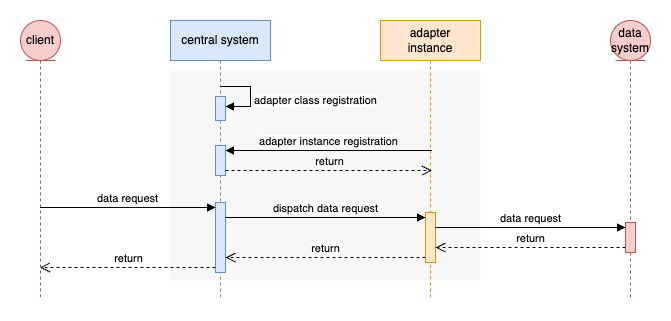

The diagram above was exported from draw.io. Its source (the exported page's mxGraphModel, read from the mxfile embedded in the PNG):
<mxGraphModel dx="833" dy="571" grid="1" gridSize="10" guides="1" tooltips="1" connect="1" arrows="1" fold="1" page="1" pageScale="1" pageWidth="827" pageHeight="1169" math="0" shadow="0">
  <root>
    <mxCell id="0" />
    <mxCell id="1" parent="0" />
    <mxCell id="2" value="" style="rounded=0;whiteSpace=wrap;html=1;fillColor=#f5f5f5;strokeColor=none;opacity=80;dashed=1;fontColor=#333333;" vertex="1" parent="1">
      <mxGeometry x="650" y="930" width="310" height="210" as="geometry" />
    </mxCell>
    <mxCell id="3" value="client" style="shape=umlLifeline;perimeter=lifelinePerimeter;whiteSpace=wrap;html=1;container=1;dropTarget=0;collapsible=0;recursiveResize=0;outlineConnect=0;portConstraint=eastwest;newEdgeStyle={&quot;curved&quot;:0,&quot;rounded&quot;:0};participant=umlEntity;verticalAlign=middle;fillColor=#f8cecc;strokeColor=#b85450;" vertex="1" parent="1">
      <mxGeometry x="500" y="880" width="40" height="280" as="geometry" />
    </mxCell>
    <mxCell id="4" value="data&lt;br&gt;system" style="shape=umlLifeline;perimeter=lifelinePerimeter;whiteSpace=wrap;html=1;container=1;dropTarget=0;collapsible=0;recursiveResize=0;outlineConnect=0;portConstraint=eastwest;newEdgeStyle={&quot;curved&quot;:0,&quot;rounded&quot;:0};participant=umlEntity;fillColor=#f8cecc;strokeColor=#b85450;" vertex="1" parent="1">
      <mxGeometry x="1090" y="880" width="40" height="280" as="geometry" />
    </mxCell>
    <mxCell id="5" value="" style="html=1;points=[[0,0,0,0,5],[0,1,0,0,-5],[1,0,0,0,5],[1,1,0,0,-5]];perimeter=orthogonalPerimeter;outlineConnect=0;targetShapes=umlLifeline;portConstraint=eastwest;newEdgeStyle={&quot;curved&quot;:0,&quot;rounded&quot;:0};fillColor=#f8cecc;strokeColor=#b85450;" vertex="1" parent="4">
      <mxGeometry x="15" y="202" width="10" height="30" as="geometry" />
    </mxCell>
    <mxCell id="6" value="central system" style="shape=umlLifeline;perimeter=lifelinePerimeter;whiteSpace=wrap;html=1;container=1;dropTarget=0;collapsible=0;recursiveResize=0;outlineConnect=0;portConstraint=eastwest;newEdgeStyle={&quot;curved&quot;:0,&quot;rounded&quot;:0};fillColor=#dae8fc;strokeColor=#6c8ebf;" vertex="1" parent="1">
      <mxGeometry x="650" y="880" width="100" height="280" as="geometry" />
    </mxCell>
    <mxCell id="7" value="" style="html=1;points=[[0,0,0,0,5],[0,1,0,0,-5],[1,0,0,0,5],[1,1,0,0,-5]];perimeter=orthogonalPerimeter;outlineConnect=0;targetShapes=umlLifeline;portConstraint=eastwest;newEdgeStyle={&quot;curved&quot;:0,&quot;rounded&quot;:0};fillColor=#dae8fc;strokeColor=#6c8ebf;" vertex="1" parent="6">
      <mxGeometry x="45" y="125" width="10" height="30" as="geometry" />
    </mxCell>
    <mxCell id="8" value="" style="html=1;points=[[0,0,0,0,5],[0,1,0,0,-5],[1,0,0,0,5],[1,1,0,0,-5]];perimeter=orthogonalPerimeter;outlineConnect=0;targetShapes=umlLifeline;portConstraint=eastwest;newEdgeStyle={&quot;curved&quot;:0,&quot;rounded&quot;:0};fillColor=#dae8fc;strokeColor=#6c8ebf;" vertex="1" parent="6">
      <mxGeometry x="45" y="76" width="10" height="24" as="geometry" />
    </mxCell>
    <mxCell id="9" value="adapter class registration" style="html=1;align=left;spacingLeft=2;endArrow=block;rounded=0;edgeStyle=orthogonalEdgeStyle;curved=0;rounded=0;" edge="1" parent="6" target="8">
      <mxGeometry x="0.1765" relative="1" as="geometry">
        <mxPoint x="50" y="66" as="sourcePoint" />
        <Array as="points">
          <mxPoint x="50" y="66" />
          <mxPoint x="80" y="66" />
          <mxPoint x="80" y="86" />
        </Array>
        <mxPoint as="offset" />
      </mxGeometry>
    </mxCell>
    <mxCell id="10" value="" style="html=1;points=[[0,0,0,0,5],[0,1,0,0,-5],[1,0,0,0,5],[1,1,0,0,-5]];perimeter=orthogonalPerimeter;outlineConnect=0;targetShapes=umlLifeline;portConstraint=eastwest;newEdgeStyle={&quot;curved&quot;:0,&quot;rounded&quot;:0};fillColor=#dae8fc;strokeColor=#6c8ebf;" vertex="1" parent="6">
      <mxGeometry x="45" y="182" width="10" height="70" as="geometry" />
    </mxCell>
    <mxCell id="11" value="adapter&lt;br&gt;instance" style="shape=umlLifeline;perimeter=lifelinePerimeter;whiteSpace=wrap;html=1;container=1;dropTarget=0;collapsible=0;recursiveResize=0;outlineConnect=0;portConstraint=eastwest;newEdgeStyle={&quot;curved&quot;:0,&quot;rounded&quot;:0};fillColor=#ffe6cc;strokeColor=#d79b00;" vertex="1" parent="1">
      <mxGeometry x="860" y="880" width="100" height="280" as="geometry" />
    </mxCell>
    <mxCell id="12" value="" style="html=1;points=[[0,0,0,0,5],[0,1,0,0,-5],[1,0,0,0,5],[1,1,0,0,-5]];perimeter=orthogonalPerimeter;outlineConnect=0;targetShapes=umlLifeline;portConstraint=eastwest;newEdgeStyle={&quot;curved&quot;:0,&quot;rounded&quot;:0};fillColor=#ffe6cc;strokeColor=#d79b00;" vertex="1" parent="11">
      <mxGeometry x="45" y="192" width="10" height="50" as="geometry" />
    </mxCell>
    <mxCell id="13" value="adapter instance registration" style="html=1;verticalAlign=bottom;endArrow=block;curved=0;rounded=0;entryX=1;entryY=0;entryDx=0;entryDy=5;" edge="1" target="7" parent="1">
      <mxGeometry relative="1" as="geometry">
        <mxPoint x="911.5" y="1010" as="sourcePoint" />
      </mxGeometry>
    </mxCell>
    <mxCell id="14" value="return" style="html=1;verticalAlign=bottom;endArrow=open;dashed=1;endSize=8;curved=0;rounded=0;exitX=1;exitY=1;exitDx=0;exitDy=-5;" edge="1" source="7" parent="1">
      <mxGeometry relative="1" as="geometry">
        <mxPoint x="911.5" y="1030" as="targetPoint" />
      </mxGeometry>
    </mxCell>
    <mxCell id="15" value="data request" style="html=1;verticalAlign=bottom;endArrow=block;curved=0;rounded=0;entryX=0;entryY=0;entryDx=0;entryDy=5;" edge="1" target="10" parent="1">
      <mxGeometry relative="1" as="geometry">
        <mxPoint x="519.5" y="1067" as="sourcePoint" />
      </mxGeometry>
    </mxCell>
    <mxCell id="16" value="return" style="html=1;verticalAlign=bottom;endArrow=open;dashed=1;endSize=8;curved=0;rounded=0;exitX=0;exitY=1;exitDx=0;exitDy=-5;" edge="1" source="10" parent="1">
      <mxGeometry relative="1" as="geometry">
        <mxPoint x="519.5" y="1127" as="targetPoint" />
      </mxGeometry>
    </mxCell>
    <mxCell id="17" value="dispatch data request" style="html=1;verticalAlign=bottom;endArrow=block;curved=0;rounded=0;entryX=0;entryY=0;entryDx=0;entryDy=5;" edge="1" source="10" target="12" parent="1">
      <mxGeometry relative="1" as="geometry">
        <mxPoint x="710" y="1077" as="sourcePoint" />
      </mxGeometry>
    </mxCell>
    <mxCell id="18" value="return" style="html=1;verticalAlign=bottom;endArrow=open;dashed=1;endSize=8;curved=0;rounded=0;exitX=0;exitY=1;exitDx=0;exitDy=-5;" edge="1" source="12" target="10" parent="1">
      <mxGeometry relative="1" as="geometry">
        <mxPoint x="837" y="1147" as="targetPoint" />
      </mxGeometry>
    </mxCell>
    <mxCell id="19" value="data request" style="html=1;verticalAlign=bottom;endArrow=block;curved=0;rounded=0;entryX=0;entryY=0;entryDx=0;entryDy=5;" edge="1" source="12" target="5" parent="1">
      <mxGeometry relative="1" as="geometry">
        <mxPoint x="1035" y="1087" as="sourcePoint" />
        <mxPoint as="offset" />
      </mxGeometry>
    </mxCell>
    <mxCell id="20" value="return" style="html=1;verticalAlign=bottom;endArrow=open;dashed=1;endSize=8;curved=0;rounded=0;exitX=0;exitY=1;exitDx=0;exitDy=-5;exitPerimeter=0;" edge="1" source="5" target="12" parent="1">
      <mxGeometry relative="1" as="geometry">
        <mxPoint x="1035" y="1157" as="targetPoint" />
      </mxGeometry>
    </mxCell>
  </root>
</mxGraphModel>